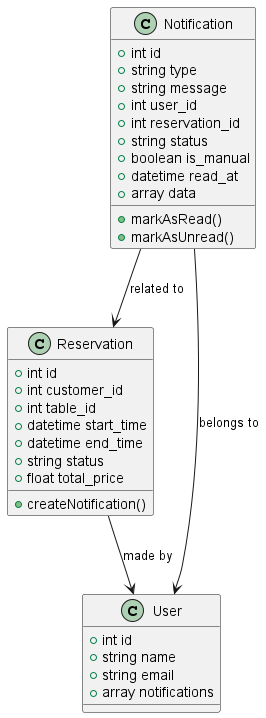

The diagram above was rendered by PlantUML. Its source (embedded in the PNG):
@startuml
class Notification {
    +int id
    +string type
    +string message
    +int user_id
    +int reservation_id
    +string status
    +boolean is_manual
    +datetime read_at
    +array data
    +markAsRead()
    +markAsUnread()
}

class Reservation {
    +int id
    +int customer_id
    +int table_id
    +datetime start_time
    +datetime end_time
    +string status
    +float total_price
    +createNotification()
}

class User {
    +int id
    +string name
    +string email
    +array notifications
}

Notification --> User : belongs to
Notification --> Reservation : related to
Reservation --> User : made by
@enduml